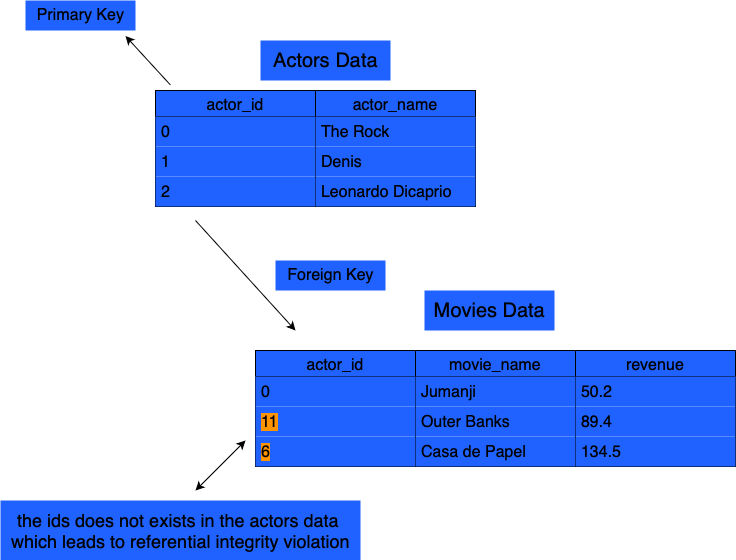

The diagram above was exported from draw.io. Its source (the exported page's mxGraphModel, read from the mxfile embedded in the PNG):
<mxGraphModel dx="2293" dy="841" grid="1" gridSize="10" guides="1" tooltips="1" connect="1" arrows="1" fold="1" page="1" pageScale="1" pageWidth="827" pageHeight="1169" math="0" shadow="0">
  <root>
    <mxCell id="0" />
    <mxCell id="1" parent="0" />
    <mxCell id="HTdsFmR_Yu2zZlhoPFt4-1" value="actor_id" style="swimlane;fontStyle=0;childLayout=stackLayout;horizontal=1;startSize=26;horizontalStack=0;resizeParent=1;resizeParentMax=0;resizeLast=0;collapsible=1;marginBottom=0;align=center;fontSize=16;fillColor=#1F62FF;" vertex="1" parent="1">
      <mxGeometry x="130" y="120" width="160" height="116" as="geometry" />
    </mxCell>
    <mxCell id="HTdsFmR_Yu2zZlhoPFt4-2" value="0" style="text;strokeColor=none;fillColor=#1F62FF;spacingLeft=4;spacingRight=4;overflow=hidden;rotatable=0;points=[[0,0.5],[1,0.5]];portConstraint=eastwest;fontSize=16;whiteSpace=wrap;html=1;" vertex="1" parent="HTdsFmR_Yu2zZlhoPFt4-1">
      <mxGeometry y="26" width="160" height="30" as="geometry" />
    </mxCell>
    <mxCell id="HTdsFmR_Yu2zZlhoPFt4-3" value="1" style="text;strokeColor=none;fillColor=#1F62FF;spacingLeft=4;spacingRight=4;overflow=hidden;rotatable=0;points=[[0,0.5],[1,0.5]];portConstraint=eastwest;fontSize=16;whiteSpace=wrap;html=1;" vertex="1" parent="HTdsFmR_Yu2zZlhoPFt4-1">
      <mxGeometry y="56" width="160" height="30" as="geometry" />
    </mxCell>
    <mxCell id="HTdsFmR_Yu2zZlhoPFt4-4" value="2" style="text;strokeColor=none;fillColor=#1F62FF;spacingLeft=4;spacingRight=4;overflow=hidden;rotatable=0;points=[[0,0.5],[1,0.5]];portConstraint=eastwest;fontSize=16;whiteSpace=wrap;html=1;" vertex="1" parent="HTdsFmR_Yu2zZlhoPFt4-1">
      <mxGeometry y="86" width="160" height="30" as="geometry" />
    </mxCell>
    <mxCell id="HTdsFmR_Yu2zZlhoPFt4-5" value="actor_name" style="swimlane;fontStyle=0;childLayout=stackLayout;horizontal=1;startSize=26;horizontalStack=0;resizeParent=1;resizeParentMax=0;resizeLast=0;collapsible=1;marginBottom=0;align=center;fontSize=16;fillColor=#1F62FF;" vertex="1" parent="1">
      <mxGeometry x="290" y="120" width="160" height="116" as="geometry" />
    </mxCell>
    <mxCell id="HTdsFmR_Yu2zZlhoPFt4-6" value="The Rock" style="text;strokeColor=none;fillColor=#1F62FF;spacingLeft=4;spacingRight=4;overflow=hidden;rotatable=0;points=[[0,0.5],[1,0.5]];portConstraint=eastwest;fontSize=16;whiteSpace=wrap;html=1;" vertex="1" parent="HTdsFmR_Yu2zZlhoPFt4-5">
      <mxGeometry y="26" width="160" height="30" as="geometry" />
    </mxCell>
    <mxCell id="HTdsFmR_Yu2zZlhoPFt4-7" value="Denis" style="text;strokeColor=none;fillColor=#1F62FF;spacingLeft=4;spacingRight=4;overflow=hidden;rotatable=0;points=[[0,0.5],[1,0.5]];portConstraint=eastwest;fontSize=16;whiteSpace=wrap;html=1;" vertex="1" parent="HTdsFmR_Yu2zZlhoPFt4-5">
      <mxGeometry y="56" width="160" height="30" as="geometry" />
    </mxCell>
    <mxCell id="HTdsFmR_Yu2zZlhoPFt4-8" value="Leonardo Dicaprio" style="text;strokeColor=none;fillColor=#1F62FF;spacingLeft=4;spacingRight=4;overflow=hidden;rotatable=0;points=[[0,0.5],[1,0.5]];portConstraint=eastwest;fontSize=16;whiteSpace=wrap;html=1;" vertex="1" parent="HTdsFmR_Yu2zZlhoPFt4-5">
      <mxGeometry y="86" width="160" height="30" as="geometry" />
    </mxCell>
    <mxCell id="HTdsFmR_Yu2zZlhoPFt4-9" value="actor_id" style="swimlane;fontStyle=0;childLayout=stackLayout;horizontal=1;startSize=26;horizontalStack=0;resizeParent=1;resizeParentMax=0;resizeLast=0;collapsible=1;marginBottom=0;align=center;fontSize=16;fillColor=#1F62FF;" vertex="1" parent="1">
      <mxGeometry x="230" y="380" width="160" height="116" as="geometry" />
    </mxCell>
    <mxCell id="HTdsFmR_Yu2zZlhoPFt4-10" value="0" style="text;strokeColor=none;fillColor=#1F62FF;spacingLeft=4;spacingRight=4;overflow=hidden;rotatable=0;points=[[0,0.5],[1,0.5]];portConstraint=eastwest;fontSize=16;whiteSpace=wrap;html=1;" vertex="1" parent="HTdsFmR_Yu2zZlhoPFt4-9">
      <mxGeometry y="26" width="160" height="30" as="geometry" />
    </mxCell>
    <mxCell id="HTdsFmR_Yu2zZlhoPFt4-11" value="&lt;span style=&quot;background-color: rgb(255, 147, 0);&quot;&gt;11&lt;/span&gt;" style="text;strokeColor=none;fillColor=#1F62FF;spacingLeft=4;spacingRight=4;overflow=hidden;rotatable=0;points=[[0,0.5],[1,0.5]];portConstraint=eastwest;fontSize=16;whiteSpace=wrap;html=1;" vertex="1" parent="HTdsFmR_Yu2zZlhoPFt4-9">
      <mxGeometry y="56" width="160" height="30" as="geometry" />
    </mxCell>
    <mxCell id="HTdsFmR_Yu2zZlhoPFt4-12" value="&lt;span style=&quot;background-color: rgb(255, 147, 0);&quot;&gt;6&lt;/span&gt;" style="text;strokeColor=none;fillColor=#1F62FF;spacingLeft=4;spacingRight=4;overflow=hidden;rotatable=0;points=[[0,0.5],[1,0.5]];portConstraint=eastwest;fontSize=16;whiteSpace=wrap;html=1;" vertex="1" parent="HTdsFmR_Yu2zZlhoPFt4-9">
      <mxGeometry y="86" width="160" height="30" as="geometry" />
    </mxCell>
    <mxCell id="HTdsFmR_Yu2zZlhoPFt4-13" value="revenue" style="swimlane;fontStyle=0;childLayout=stackLayout;horizontal=1;startSize=26;horizontalStack=0;resizeParent=1;resizeParentMax=0;resizeLast=0;collapsible=1;marginBottom=0;align=center;fontSize=16;fillColor=#1F62FF;" vertex="1" parent="1">
      <mxGeometry x="550" y="380" width="160" height="116" as="geometry" />
    </mxCell>
    <mxCell id="HTdsFmR_Yu2zZlhoPFt4-14" value="50.2" style="text;strokeColor=none;fillColor=#1F62FF;spacingLeft=4;spacingRight=4;overflow=hidden;rotatable=0;points=[[0,0.5],[1,0.5]];portConstraint=eastwest;fontSize=16;whiteSpace=wrap;html=1;" vertex="1" parent="HTdsFmR_Yu2zZlhoPFt4-13">
      <mxGeometry y="26" width="160" height="30" as="geometry" />
    </mxCell>
    <mxCell id="HTdsFmR_Yu2zZlhoPFt4-15" value="89.4" style="text;strokeColor=none;fillColor=#1F62FF;spacingLeft=4;spacingRight=4;overflow=hidden;rotatable=0;points=[[0,0.5],[1,0.5]];portConstraint=eastwest;fontSize=16;whiteSpace=wrap;html=1;" vertex="1" parent="HTdsFmR_Yu2zZlhoPFt4-13">
      <mxGeometry y="56" width="160" height="30" as="geometry" />
    </mxCell>
    <mxCell id="HTdsFmR_Yu2zZlhoPFt4-16" value="134.5" style="text;strokeColor=none;fillColor=#1F62FF;spacingLeft=4;spacingRight=4;overflow=hidden;rotatable=0;points=[[0,0.5],[1,0.5]];portConstraint=eastwest;fontSize=16;whiteSpace=wrap;html=1;" vertex="1" parent="HTdsFmR_Yu2zZlhoPFt4-13">
      <mxGeometry y="86" width="160" height="30" as="geometry" />
    </mxCell>
    <mxCell id="HTdsFmR_Yu2zZlhoPFt4-17" value="movie_name" style="swimlane;fontStyle=0;childLayout=stackLayout;horizontal=1;startSize=26;horizontalStack=0;resizeParent=1;resizeParentMax=0;resizeLast=0;collapsible=1;marginBottom=0;align=center;fontSize=16;fillColor=#1F62FF;" vertex="1" parent="1">
      <mxGeometry x="390" y="380" width="160" height="116" as="geometry" />
    </mxCell>
    <mxCell id="HTdsFmR_Yu2zZlhoPFt4-18" value="Jumanji" style="text;strokeColor=none;fillColor=#1F62FF;spacingLeft=4;spacingRight=4;overflow=hidden;rotatable=0;points=[[0,0.5],[1,0.5]];portConstraint=eastwest;fontSize=16;whiteSpace=wrap;html=1;" vertex="1" parent="HTdsFmR_Yu2zZlhoPFt4-17">
      <mxGeometry y="26" width="160" height="30" as="geometry" />
    </mxCell>
    <mxCell id="HTdsFmR_Yu2zZlhoPFt4-19" value="Outer Banks" style="text;strokeColor=none;fillColor=#1F62FF;spacingLeft=4;spacingRight=4;overflow=hidden;rotatable=0;points=[[0,0.5],[1,0.5]];portConstraint=eastwest;fontSize=16;whiteSpace=wrap;html=1;" vertex="1" parent="HTdsFmR_Yu2zZlhoPFt4-17">
      <mxGeometry y="56" width="160" height="30" as="geometry" />
    </mxCell>
    <mxCell id="HTdsFmR_Yu2zZlhoPFt4-20" value="Casa de Papel" style="text;strokeColor=none;fillColor=#1F62FF;spacingLeft=4;spacingRight=4;overflow=hidden;rotatable=0;points=[[0,0.5],[1,0.5]];portConstraint=eastwest;fontSize=16;whiteSpace=wrap;html=1;" vertex="1" parent="HTdsFmR_Yu2zZlhoPFt4-17">
      <mxGeometry y="86" width="160" height="30" as="geometry" />
    </mxCell>
    <mxCell id="HTdsFmR_Yu2zZlhoPFt4-21" value="Actors Data" style="text;html=1;align=center;verticalAlign=middle;resizable=0;points=[];autosize=1;strokeColor=none;fillColor=#1F62FF;fontSize=20;" vertex="1" parent="1">
      <mxGeometry x="235" y="70" width="130" height="40" as="geometry" />
    </mxCell>
    <mxCell id="HTdsFmR_Yu2zZlhoPFt4-22" value="Movies Data" style="text;html=1;align=center;verticalAlign=middle;resizable=0;points=[];autosize=1;strokeColor=none;fillColor=#1F62FF;fontSize=20;" vertex="1" parent="1">
      <mxGeometry x="399" y="320" width="130" height="40" as="geometry" />
    </mxCell>
    <mxCell id="HTdsFmR_Yu2zZlhoPFt4-23" value="" style="endArrow=classic;html=1;rounded=0;entryX=0.864;entryY=1.033;entryDx=0;entryDy=0;entryPerimeter=0;fillColor=#FF3333;labelBackgroundColor=#ff2600;fontColor=#ff2600;" edge="1" parent="1">
      <mxGeometry width="50" height="50" relative="1" as="geometry">
        <mxPoint x="144.96" y="114.51" as="sourcePoint" />
        <mxPoint x="99.99999999999996" y="65.50000000000001" as="targetPoint" />
      </mxGeometry>
    </mxCell>
    <mxCell id="HTdsFmR_Yu2zZlhoPFt4-24" value="&lt;font style=&quot;font-size: 16px;&quot;&gt;Primary Key&lt;/font&gt;" style="text;html=1;align=center;verticalAlign=middle;resizable=0;points=[];autosize=1;strokeColor=none;fillColor=#1F62FF;" vertex="1" parent="1">
      <mxGeometry y="30" width="110" height="30" as="geometry" />
    </mxCell>
    <mxCell id="HTdsFmR_Yu2zZlhoPFt4-25" value="" style="endArrow=classic;html=1;rounded=0;fillColor=#1F62FF;" edge="1" parent="1">
      <mxGeometry width="50" height="50" relative="1" as="geometry">
        <mxPoint x="170" y="250" as="sourcePoint" />
        <mxPoint x="270" y="360" as="targetPoint" />
      </mxGeometry>
    </mxCell>
    <mxCell id="HTdsFmR_Yu2zZlhoPFt4-26" value="&lt;font style=&quot;font-size: 16px;&quot;&gt;Foreign Key&lt;/font&gt;" style="text;html=1;align=center;verticalAlign=middle;resizable=0;points=[];autosize=1;strokeColor=none;fillColor=#1F62FF;" vertex="1" parent="1">
      <mxGeometry x="250" y="290" width="110" height="30" as="geometry" />
    </mxCell>
    <mxCell id="HTdsFmR_Yu2zZlhoPFt4-27" value="" style="endArrow=classic;startArrow=classic;html=1;rounded=0;fillColor=#1F62FF;" edge="1" parent="1">
      <mxGeometry width="50" height="50" relative="1" as="geometry">
        <mxPoint x="170" y="520" as="sourcePoint" />
        <mxPoint x="220" y="470" as="targetPoint" />
      </mxGeometry>
    </mxCell>
    <mxCell id="HTdsFmR_Yu2zZlhoPFt4-28" value="&lt;font style=&quot;font-size: 18px;&quot;&gt;the ids does not exists in the actors data&amp;nbsp;&lt;/font&gt;&lt;div style=&quot;font-size: 18px;&quot;&gt;&lt;font style=&quot;font-size: 18px;&quot;&gt;which leads to referential integrity violation&lt;/font&gt;&lt;/div&gt;" style="text;html=1;align=center;verticalAlign=middle;resizable=0;points=[];autosize=1;strokeColor=none;fillColor=#1F62FF;" vertex="1" parent="1">
      <mxGeometry x="-25" y="530" width="360" height="60" as="geometry" />
    </mxCell>
  </root>
</mxGraphModel>